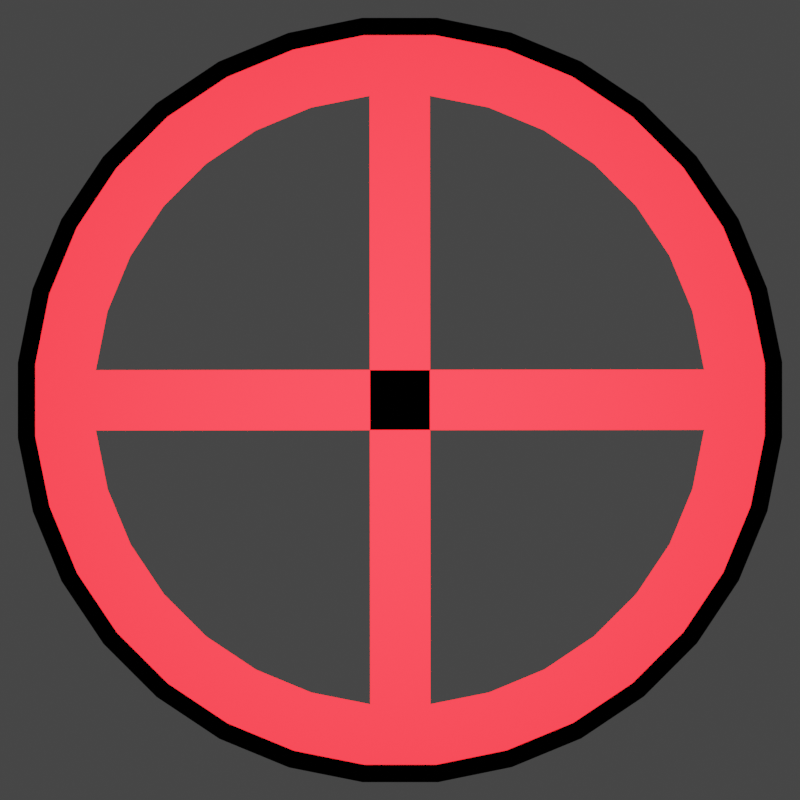 # Source: cursor.blend  (saved by Blender 2.91.10; exported with 4.5.12 LTS)
import bpy
from mathutils import Matrix  # noqa: F401  (used for matrix-valued properties, if any)

bpy.ops.wm.read_factory_settings(use_empty=True)
scene = bpy.context.scene
scene.name = 'Scene'

# ---- collections
col_collection = bpy.data.collections.new('Collection'); scene.collection.children.link(col_collection)

# ---- materials (node trees are filled in below, after node groups)
mat_material_001 = bpy.data.materials.new('Material.001')
mat_material_001.use_transparent_shadow = False
mat_material_002 = bpy.data.materials.new('Material.002')
mat_material_002.use_transparent_shadow = False

# ---- material node trees
mat_material_001.use_nodes = True; mat_material_001.node_tree.nodes.clear()
_N = mat_material_001.node_tree.nodes; _L = mat_material_001.node_tree.links
n0 = _N.new('ShaderNodeOutputMaterial'); n0.name = 'Material Output'; n0.location = (300, 300)
n1 = _N.new('ShaderNodeBsdfToon'); n1.name = 'Toon BSDF'; n1.location = (10, 300)
n1.inputs[0].default_value = (0.8, 0.009201, 0.01246, 1.0)
_L.new(n1.outputs[0], n0.inputs[0])
n0.is_active_output = True
mat_material_002.use_nodes = True; mat_material_002.node_tree.nodes.clear()
_N = mat_material_002.node_tree.nodes; _L = mat_material_002.node_tree.links
n0 = _N.new('ShaderNodeBsdfPrincipled'); n0.name = 'Principled BSDF'; n0.location = (10, 300)
n0.distribution = 'GGX'
n0.subsurface_method = 'BURLEY'
n0.inputs[0].default_value = (0.0, 0.0, 0.0, 1.0)
n0.inputs[2].default_value = 0.5455
n0.inputs[3].default_value = 1.45
n0.inputs[13].default_value = 0.0
n0.inputs[27].default_value = (0.0, 0.0, 0.0, 1.0)
n0.inputs[28].default_value = 1.0
n1 = _N.new('ShaderNodeOutputMaterial'); n1.name = 'Material Output'; n1.location = (300, 300)
_L.new(n0.outputs[0], n1.inputs[0])
n1.is_active_output = True

# ---- world
world_world = bpy.data.worlds.new('World'); scene.world = world_world
world_world.use_nodes = True; world_world.node_tree.nodes.clear()
_N = world_world.node_tree.nodes; _L = world_world.node_tree.links
n0 = _N.new('ShaderNodeOutputWorld'); n0.name = 'World Output'; n0.location = (300, 300)
n1 = _N.new('ShaderNodeBackground'); n1.name = 'Background'; n1.location = (10, 300)
n1.inputs[0].default_value = (0.05088, 0.05088, 0.05088, 1.0)
_L.new(n1.outputs[0], n0.inputs[0])
n0.is_active_output = True
world_world.color = (0.05088, 0.05088, 0.05088)
world_world.use_sun_shadow = False
world_world.sun_shadow_jitter_overblur = 0.0

# ---- cameras
cam_camera = bpy.data.cameras.new('Camera')
cam_camera.clip_end = 100.0
cam_camera.ortho_scale = 7.314

# ---- lights
light_light = bpy.data.lights.new('Light', 'POINT')
light_light.transmission_factor = 0.0
light_light.energy = 1000.0
light_light.shadow_soft_size = 0.1
light_light.shadow_maximum_resolution = 0.006
light_light.use_absolute_resolution = True

# ---- meshes
me_circle = bpy.data.meshes.new('Circle')
me_circle.from_pydata([(0.3096, 1.024, 0.0), (0.1039, 1.065, 0.0), (-0.1059, 1.065, 0.0), (-0.3115, 1.023, 0.0), (-0.5052, 0.943, 0.0), (-0.6795, 0.8264, 0.0), (-0.8276, 0.6779, 0.0), (-0.944, 0.5034, 0.0), (-1.024, 0.3096, 0.0), (-1.065, 0.1039, 0.0), (-1.065, -0.1059, 0.0), (-1.023, -0.3115, 0.0), (-0.943, -0.5052, 0.0), (-0.8264, -0.6795, 0.0), (-0.6779, -0.8276, 0.0), (-0.5034, -0.944, 0.0), (-0.3096, -1.024, 0.0), (-0.1039, -1.065, 0.0), (0.1059, -1.065, 0.0), (0.3115, -1.023, 0.0), (0.5052, -0.943, 0.0), (0.6795, -0.8264, 0.0), (0.8276, -0.6779, 0.0), (0.944, -0.5034, 0.0), (1.024, -0.3096, 0.0), (1.065, -0.1039, 0.0), (1.065, 0.1059, 0.0), (1.023, 0.3115, 0.0), (0.943, 0.5052, 0.0), (0.8264, 0.6795, 0.0), (0.6779, 0.8276, 0.0), (0.5034, 0.944, 0.0), (0.2585, 0.855, 0.0), (0.0867, 0.889, 0.0), (-0.08839, 0.8888, 0.0), (-0.2601, 0.8545, 0.0), (-0.4218, 0.7873, 0.0), (-0.5673, 0.6899, 0.0), (-0.691, 0.566, 0.0), (-0.7881, 0.4203, 0.0), (-0.855, 0.2585, 0.0), (-0.889, 0.0867, 0.0), (-0.8888, -0.08839, 0.0), (-0.8545, -0.2601, 0.0), (-0.7873, -0.4218, 0.0), (-0.6899, -0.5673, 0.0), (-0.566, -0.691, 0.0), (-0.4203, -0.7881, 0.0), (-0.2585, -0.855, 0.0), (-0.0867, -0.889, 0.0), (0.08839, -0.8888, 0.0), (0.2601, -0.8545, 0.0), (0.4218, -0.7873, 0.0), (0.5673, -0.6899, 0.0), (0.691, -0.566, 0.0), (0.7881, -0.4203, 0.0), (0.855, -0.2585, 0.0), (0.889, -0.0867, 0.0), (0.8888, 0.08839, 0.0), (0.8545, 0.2601, 0.0), (0.7873, 0.4218, 0.0), (0.6899, 0.5673, 0.0), (0.566, 0.691, 0.0), (0.4203, 0.7881, 0.0), (0.3244, 1.073, 0.0), (0.1088, 1.116, 0.0), (-0.1109, 1.116, 0.0), (-0.3264, 1.072, 0.0), (-0.5294, 0.9882, 0.0), (-0.712, 0.8659, 0.0), (-0.8673, 0.7104, 0.0), (-0.9892, 0.5275, 0.0), (-1.073, 0.3244, 0.0), (-1.116, 0.1088, 0.0), (-1.116, -0.1109, 0.0), (-1.072, -0.3264, 0.0), (-0.9882, -0.5294, 0.0), (-0.8659, -0.712, 0.0), (-0.7104, -0.8673, 0.0), (-0.5275, -0.9892, 0.0), (-0.3244, -1.073, 0.0), (-0.1088, -1.116, 0.0), (0.1109, -1.116, 0.0), (0.3264, -1.072, 0.0), (0.5294, -0.9882, 0.0), (0.712, -0.8659, 0.0), (0.8673, -0.7104, 0.0), (0.9892, -0.5275, 0.0), (1.073, -0.3244, 0.0), (1.116, -0.1088, 0.0), (1.116, 0.1109, 0.0), (1.072, 0.3264, 0.0), (0.9882, 0.5294, 0.0), (0.8659, 0.712, 0.0), (0.7104, 0.8673, 0.0), (0.5275, 0.9892, 0.0)], [], [(19, 18, 50, 51), (6, 5, 37, 38), (20, 19, 51, 52), (7, 6, 38, 39), (21, 20, 52, 53), (8, 7, 39, 40), (22, 21, 53, 54), (9, 8, 40, 41), (23, 22, 54, 55), (10, 9, 41, 42), (24, 23, 55, 56), (11, 10, 42, 43), (25, 24, 56, 57), (12, 11, 43, 44), (26, 25, 57, 58), (13, 12, 44, 45), (27, 26, 58, 59), (14, 13, 45, 46), (1, 0, 32, 33), (28, 27, 59, 60), (15, 14, 46, 47), (2, 1, 33, 34), (29, 28, 60, 61), (16, 15, 47, 48), (3, 2, 34, 35), (30, 29, 61, 62), (17, 16, 48, 49), (4, 3, 35, 36), (31, 30, 62, 63), (18, 17, 49, 50), (5, 4, 36, 37), (0, 31, 63, 32), (42, 41, 58, 57), (34, 33, 50, 49), (0, 1, 65, 64), (27, 28, 92, 91), (14, 15, 79, 78), (1, 2, 66, 65), (28, 29, 93, 92), (15, 16, 80, 79), (2, 3, 67, 66), (29, 30, 94, 93), (16, 17, 81, 80), (3, 4, 68, 67), (30, 31, 95, 94), (17, 18, 82, 81), (4, 5, 69, 68), (31, 0, 64, 95), (18, 19, 83, 82), (5, 6, 70, 69), (19, 20, 84, 83), (6, 7, 71, 70), (20, 21, 85, 84), (7, 8, 72, 71), (21, 22, 86, 85), (8, 9, 73, 72), (22, 23, 87, 86), (9, 10, 74, 73), (23, 24, 88, 87), (10, 11, 75, 74), (24, 25, 89, 88), (11, 12, 76, 75), (25, 26, 90, 89), (12, 13, 77, 76), (26, 27, 91, 90), (13, 14, 78, 77)])
me_circle.polygons.foreach_set('material_index', [0, 0, 0, 0, 0, 0, 0, 0, 0, 0, 0, 0, 0, 0, 0, 0, 0, 0, 0, 0, 0, 0, 0, 0, 0, 0, 0, 0, 0, 0, 0, 0, 0, 0, 1, 1, 1, 1, 1, 1, 1, 1, 1, 1, 1, 1, 1, 1, 1, 1, 1, 1, 1, 1, 1, 1, 1, 1, 1, 1, 1, 1, 1, 1, 1, 1])
_uv = me_circle.uv_layers.new(name='UVMap')
_uv.uv.foreach_set('vector', [0.0, 0.0, 0.0, 0.0, 0.0, 0.0, 0.0, 0.0, 0.0, 0.0, 0.0, 0.0, 0.0, 0.0, 0.0, 0.0, 0.0, 0.0, 0.0, 0.0, 0.0, 0.0, 0.0, 0.0, 0.0, 0.0, 0.0, 0.0, 0.0, 0.0, 0.0, 0.0, 0.0, 0.0, 0.0, 0.0, 0.0, 0.0, 0.0, 0.0, 0.0, 0.0, 0.0, 0.0, 0.0, 0.0, 0.0, 0.0, 0.0, 0.0, 0.0, 0.0, 0.0, 0.0, 0.0, 0.0, 0.0, 0.0, 0.0, 0.0, 0.0, 0.0, 0.0, 0.0, 0.0, 0.0, 0.0, 0.0, 0.0, 0.0, 0.0, 0.0, 0.0, 0.0, 0.0, 0.0, 0.0, 0.0, 0.0, 0.0, 0.0, 0.0, 0.0, 0.0, 0.0, 0.0, 0.0, 0.0, 0.0, 0.0, 0.0, 0.0, 0.0, 0.0, 0.0, 0.0, 0.0, 0.0, 0.0, 0.0, 0.0, 0.0, 0.0, 0.0, 0.0, 0.0, 0.0, 0.0, 0.0, 0.0, 0.0, 0.0, 0.0, 0.0, 0.0, 0.0, 0.0, 0.0, 0.0, 0.0, 0.0, 0.0, 0.0, 0.0, 0.0, 0.0, 0.0, 0.0, 0.0, 0.0, 0.0, 0.0, 0.0, 0.0, 0.0, 0.0, 0.0, 0.0, 0.0, 0.0, 0.0, 0.0, 0.0, 0.0, 0.0, 0.0, 0.0, 0.0, 0.0, 0.0, 0.0, 0.0, 0.0, 0.0, 0.0, 0.0, 0.0, 0.0, 0.0, 0.0, 0.0, 0.0, 0.0, 0.0, 0.0, 0.0, 0.0, 0.0, 0.0, 0.0, 0.0, 0.0, 0.0, 0.0, 0.0, 0.0, 0.0, 0.0, 0.0, 0.0, 0.0, 0.0, 0.0, 0.0, 0.0, 0.0, 0.0, 0.0, 0.0, 0.0, 0.0, 0.0, 0.0, 0.0, 0.0, 0.0, 0.0, 0.0, 0.0, 0.0, 0.0, 0.0, 0.0, 0.0, 0.0, 0.0, 0.0, 0.0, 0.0, 0.0, 0.0, 0.0, 0.0, 0.0, 0.0, 0.0, 0.0, 0.0, 0.0, 0.0, 0.0, 0.0, 0.0, 0.0, 0.0, 0.0, 0.0, 0.0, 0.0, 0.0, 0.0, 0.0, 0.0, 0.0, 0.0, 0.0, 0.0, 0.0, 0.0, 0.0, 0.0, 0.0, 0.0, 0.0, 0.0, 0.0, 0.0, 0.0, 0.0, 0.0, 0.0, 0.0, 0.0, 0.0, 0.0, 0.0, 0.0, 0.0, 0.0, 0.0, 0.0, 0.0, 0.0, 0.0, 0.0, 0.0, 0.0, 0.0, 0.0, 0.0, 0.0, 0.0, 0.0, 0.0, 0.0, 0.0, 0.0, 0.0, 0.0, 0.0, 0.0, 0.0, 0.0, 0.0, 0.0, 0.0, 0.0, 0.0, 0.0, 0.0, 0.0, 0.0, 0.0, 0.0, 0.0, 0.0, 0.0, 0.0, 0.0, 0.0, 0.0, 0.0, 0.0, 0.0, 0.0, 0.0, 0.0, 0.0, 0.0, 0.0, 0.0, 0.0, 0.0, 0.0, 0.0, 0.0, 0.0, 0.0, 0.0, 0.0, 0.0, 0.0, 0.0, 0.0, 0.0, 0.0, 0.0, 0.0, 0.0, 0.0, 0.0, 0.0, 0.0, 0.0, 0.0, 0.0, 0.0, 0.0, 0.0, 0.0, 0.0, 0.0, 0.0, 0.0, 0.0, 0.0, 0.0, 0.0, 0.0, 0.0, 0.0, 0.0, 0.0, 0.0, 0.0, 0.0, 0.0, 0.0, 0.0, 0.0, 0.0, 0.0, 0.0, 0.0, 0.0, 0.0, 0.0, 0.0, 0.0, 0.0, 0.0, 0.0, 0.0, 0.0, 0.0, 0.0, 0.0, 0.0, 0.0, 0.0, 0.0, 0.0, 0.0, 0.0, 0.0, 0.0, 0.0, 0.0, 0.0, 0.0, 0.0, 0.0, 0.0, 0.0, 0.0, 0.0, 0.0, 0.0, 0.0, 0.0, 0.0, 0.0, 0.0, 0.0, 0.0, 0.0, 0.0, 0.0, 0.0, 0.0, 0.0, 0.0, 0.0, 0.0, 0.0, 0.0, 0.0, 0.0, 0.0, 0.0, 0.0, 0.0, 0.0, 0.0, 0.0, 0.0, 0.0, 0.0, 0.0, 0.0, 0.0, 0.0, 0.0, 0.0, 0.0, 0.0, 0.0, 0.0, 0.0, 0.0, 0.0, 0.0, 0.0, 0.0, 0.0, 0.0, 0.0, 0.0, 0.0, 0.0, 0.0, 0.0, 0.0, 0.0, 0.0, 0.0, 0.0, 0.0, 0.0, 0.0, 0.0, 0.0, 0.0, 0.0, 0.0, 0.0, 0.0, 0.0, 0.0, 0.0, 0.0, 0.0, 0.0, 0.0, 0.0, 0.0, 0.0, 0.0, 0.0, 0.0, 0.0, 0.0, 0.0, 0.0, 0.0, 0.0, 0.0, 0.0, 0.0, 0.0, 0.0, 0.0, 0.0, 0.0, 0.0, 0.0, 0.0, 0.0, 0.0, 0.0, 0.0, 0.0, 0.0, 0.0, 0.0, 0.0, 0.0, 0.0, 0.0, 0.0, 0.0, 0.0, 0.0, 0.0, 0.0, 0.0, 0.0, 0.0, 0.0, 0.0, 0.0, 0.0, 0.0, 0.0, 0.0, 0.0, 0.0, 0.0])
me_circle.materials.append(mat_material_001)
me_circle.materials.append(mat_material_002)
me_circle.use_remesh_fix_poles = True
me_circle.use_remesh_preserve_attributes = False
me_circle.use_mirror_vertex_groups = False
me_circle.update()

# ---- objects
ob_light = bpy.data.objects.new('Light', light_light)
ob_camera = bpy.data.objects.new('Camera', cam_camera)
ob_circle = bpy.data.objects.new('Circle', me_circle)

# ---- transforms, parenting, visibility, modifiers, constraints
ob_light.location = (-0.004452, -0.007424, 2.271)
ob_light.rotation_euler = (0.6503, 0.05522, 1.866)
ob_light.lock_rotations_4d = False
ob_light.empty_display_type = 'ARROWS'
ob_light.color = (0.0, 0.0, 0.0, 0.0)
ob_light.lineart.crease_threshold = 0.0
ob_camera.location = (0.0, 0.0, 3.605)
ob_camera.lock_rotations_4d = False
ob_camera.empty_display_type = 'ARROWS'
ob_camera.color = (0.0, 0.0, 0.0, 0.0)
ob_camera.display_type = 'WIRE'
ob_camera.lineart.crease_threshold = 0.0
ob_circle.location = (0.0, 0.0, 0.0)
ob_circle.scale = (1.111, 1.111, 1.111)
ob_circle.lineart.crease_threshold = 0.0

# ---- collection membership
col_collection.objects.link(ob_light)
col_collection.objects.link(ob_camera)
col_collection.objects.link(ob_circle)

# ---- scene / render settings (as saved in the file)
scene.camera = ob_camera
scene.frame_start = 1; scene.frame_end = 250; scene.frame_set(1)
scene.render.engine = 'BLENDER_EEVEE_NEXT'
scene.render.resolution_x = 32
scene.render.resolution_y = 32
scene.render.film_transparent = True
scene.cycles.use_denoising = False
scene.cycles.samples = 128
scene.cycles.sampling_pattern = 'TABULATED_SOBOL'
scene.cycles.use_adaptive_sampling = False
scene.cycles.use_light_tree = False
scene.view_settings.view_transform = 'Filmic'
bpy.context.view_layer.update()
